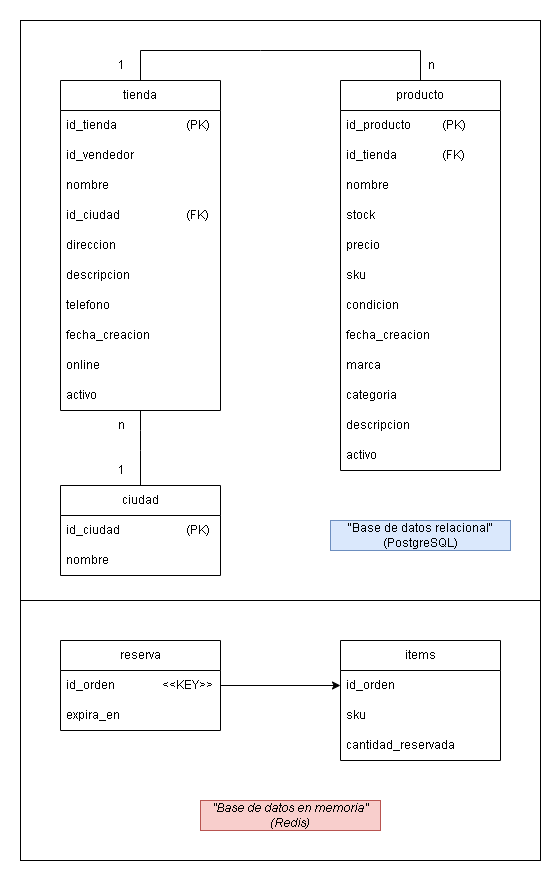

The diagram above was exported from draw.io. Its source (the exported page's mxGraphModel, read from the mxfile embedded in the PNG):
<mxGraphModel dx="568" dy="562" grid="1" gridSize="10" guides="1" tooltips="1" connect="1" arrows="1" fold="1" page="1" pageScale="1" pageWidth="827" pageHeight="1169" math="0" shadow="0">
  <root>
    <mxCell id="0" />
    <mxCell id="1" parent="0" />
    <mxCell id="SC5OsN9dwopByyjBhc07-1" value="" style="rounded=0;whiteSpace=wrap;html=1;strokeWidth=0;strokeColor=none;" parent="1" vertex="1">
      <mxGeometry x="134" y="100" width="560" height="880" as="geometry" />
    </mxCell>
    <mxCell id="SC5OsN9dwopByyjBhc07-2" value="" style="rounded=0;whiteSpace=wrap;html=1;strokeWidth=1;strokeColor=default;" parent="1" vertex="1">
      <mxGeometry x="154" y="440" width="520" height="520" as="geometry" />
    </mxCell>
    <mxCell id="SC5OsN9dwopByyjBhc07-3" value="" style="rounded=0;whiteSpace=wrap;html=1;strokeWidth=1;strokeColor=default;" parent="1" vertex="1">
      <mxGeometry x="154" y="120" width="520" height="580" as="geometry" />
    </mxCell>
    <mxCell id="SC5OsN9dwopByyjBhc07-4" value="tienda" style="swimlane;fontStyle=0;childLayout=stackLayout;horizontal=1;startSize=30;horizontalStack=0;resizeParent=1;resizeParentMax=0;resizeLast=0;collapsible=1;marginBottom=0;whiteSpace=wrap;html=1;" parent="1" vertex="1">
      <mxGeometry x="194" y="180" width="160" height="330" as="geometry" />
    </mxCell>
    <mxCell id="SC5OsN9dwopByyjBhc07-5" value="id_tienda &lt;span style=&quot;white-space: pre;&quot;&gt;&#09;&lt;/span&gt;&lt;span style=&quot;white-space: pre;&quot;&gt;&#09;&lt;/span&gt;&lt;span style=&quot;white-space: pre;&quot;&gt;&#09;&lt;/span&gt;(PK)" style="text;strokeColor=none;fillColor=none;align=left;verticalAlign=middle;spacingLeft=4;spacingRight=4;overflow=hidden;points=[[0,0.5],[1,0.5]];portConstraint=eastwest;rotatable=0;whiteSpace=wrap;html=1;" parent="SC5OsN9dwopByyjBhc07-4" vertex="1">
      <mxGeometry y="30" width="160" height="30" as="geometry" />
    </mxCell>
    <mxCell id="SC5OsN9dwopByyjBhc07-6" value="id_vendedor" style="text;strokeColor=none;fillColor=none;align=left;verticalAlign=middle;spacingLeft=4;spacingRight=4;overflow=hidden;points=[[0,0.5],[1,0.5]];portConstraint=eastwest;rotatable=0;whiteSpace=wrap;html=1;" parent="SC5OsN9dwopByyjBhc07-4" vertex="1">
      <mxGeometry y="60" width="160" height="30" as="geometry" />
    </mxCell>
    <mxCell id="SC5OsN9dwopByyjBhc07-7" value="nombre" style="text;strokeColor=none;fillColor=none;align=left;verticalAlign=middle;spacingLeft=4;spacingRight=4;overflow=hidden;points=[[0,0.5],[1,0.5]];portConstraint=eastwest;rotatable=0;whiteSpace=wrap;html=1;" parent="SC5OsN9dwopByyjBhc07-4" vertex="1">
      <mxGeometry y="90" width="160" height="30" as="geometry" />
    </mxCell>
    <mxCell id="Y0w3hDvuOmzfVoRm_Gxg-9" value="id_ciudad&lt;span style=&quot;white-space: pre;&quot;&gt;&#09;&lt;/span&gt;&lt;span style=&quot;white-space: pre;&quot;&gt;&#09;&lt;/span&gt;&lt;span style=&quot;white-space: pre;&quot;&gt;&#09;&lt;/span&gt;(FK)" style="text;strokeColor=none;fillColor=none;align=left;verticalAlign=middle;spacingLeft=4;spacingRight=4;overflow=hidden;points=[[0,0.5],[1,0.5]];portConstraint=eastwest;rotatable=0;whiteSpace=wrap;html=1;" parent="SC5OsN9dwopByyjBhc07-4" vertex="1">
      <mxGeometry y="120" width="160" height="30" as="geometry" />
    </mxCell>
    <mxCell id="SC5OsN9dwopByyjBhc07-8" value="direccion" style="text;strokeColor=none;fillColor=none;align=left;verticalAlign=middle;spacingLeft=4;spacingRight=4;overflow=hidden;points=[[0,0.5],[1,0.5]];portConstraint=eastwest;rotatable=0;whiteSpace=wrap;html=1;" parent="SC5OsN9dwopByyjBhc07-4" vertex="1">
      <mxGeometry y="150" width="160" height="30" as="geometry" />
    </mxCell>
    <mxCell id="SC5OsN9dwopByyjBhc07-30" value="descripcion" style="text;strokeColor=none;fillColor=none;align=left;verticalAlign=middle;spacingLeft=4;spacingRight=4;overflow=hidden;points=[[0,0.5],[1,0.5]];portConstraint=eastwest;rotatable=0;whiteSpace=wrap;html=1;" parent="SC5OsN9dwopByyjBhc07-4" vertex="1">
      <mxGeometry y="180" width="160" height="30" as="geometry" />
    </mxCell>
    <mxCell id="SC5OsN9dwopByyjBhc07-9" value="telefono" style="text;strokeColor=none;fillColor=none;align=left;verticalAlign=middle;spacingLeft=4;spacingRight=4;overflow=hidden;points=[[0,0.5],[1,0.5]];portConstraint=eastwest;rotatable=0;whiteSpace=wrap;html=1;" parent="SC5OsN9dwopByyjBhc07-4" vertex="1">
      <mxGeometry y="210" width="160" height="30" as="geometry" />
    </mxCell>
    <mxCell id="SC5OsN9dwopByyjBhc07-10" value="fecha_creacion" style="text;strokeColor=none;fillColor=none;align=left;verticalAlign=middle;spacingLeft=4;spacingRight=4;overflow=hidden;points=[[0,0.5],[1,0.5]];portConstraint=eastwest;rotatable=0;whiteSpace=wrap;html=1;" parent="SC5OsN9dwopByyjBhc07-4" vertex="1">
      <mxGeometry y="240" width="160" height="30" as="geometry" />
    </mxCell>
    <mxCell id="Y0w3hDvuOmzfVoRm_Gxg-10" value="online" style="text;strokeColor=none;fillColor=none;align=left;verticalAlign=middle;spacingLeft=4;spacingRight=4;overflow=hidden;points=[[0,0.5],[1,0.5]];portConstraint=eastwest;rotatable=0;whiteSpace=wrap;html=1;" parent="SC5OsN9dwopByyjBhc07-4" vertex="1">
      <mxGeometry y="270" width="160" height="30" as="geometry" />
    </mxCell>
    <mxCell id="jnRskvFLclPvYcSlK4Sq-1" value="activo" style="text;strokeColor=none;fillColor=none;align=left;verticalAlign=middle;spacingLeft=4;spacingRight=4;overflow=hidden;points=[[0,0.5],[1,0.5]];portConstraint=eastwest;rotatable=0;whiteSpace=wrap;html=1;" vertex="1" parent="SC5OsN9dwopByyjBhc07-4">
      <mxGeometry y="300" width="160" height="30" as="geometry" />
    </mxCell>
    <mxCell id="SC5OsN9dwopByyjBhc07-11" value="producto" style="swimlane;fontStyle=0;childLayout=stackLayout;horizontal=1;startSize=30;horizontalStack=0;resizeParent=1;resizeParentMax=0;resizeLast=0;collapsible=1;marginBottom=0;whiteSpace=wrap;html=1;" parent="1" vertex="1">
      <mxGeometry x="474" y="180" width="160" height="390" as="geometry" />
    </mxCell>
    <mxCell id="h4shXAzRGVL6ofjeAqxs-3" value="id_producto&lt;span style=&quot;white-space: pre;&quot;&gt;&#09;&lt;span style=&quot;white-space: pre;&quot;&gt;&#09;&lt;/span&gt;&lt;/span&gt;(PK)" style="text;strokeColor=none;fillColor=none;align=left;verticalAlign=middle;spacingLeft=4;spacingRight=4;overflow=hidden;points=[[0,0.5],[1,0.5]];portConstraint=eastwest;rotatable=0;whiteSpace=wrap;html=1;" parent="SC5OsN9dwopByyjBhc07-11" vertex="1">
      <mxGeometry y="30" width="160" height="30" as="geometry" />
    </mxCell>
    <mxCell id="SC5OsN9dwopByyjBhc07-13" value="id_tienda&lt;span style=&quot;white-space: pre;&quot;&gt;&#09;&lt;/span&gt;&lt;span style=&quot;white-space: pre;&quot;&gt;&#09;&lt;/span&gt;(FK)" style="text;strokeColor=none;fillColor=none;align=left;verticalAlign=middle;spacingLeft=4;spacingRight=4;overflow=hidden;points=[[0,0.5],[1,0.5]];portConstraint=eastwest;rotatable=0;whiteSpace=wrap;html=1;" parent="SC5OsN9dwopByyjBhc07-11" vertex="1">
      <mxGeometry y="60" width="160" height="30" as="geometry" />
    </mxCell>
    <mxCell id="h4shXAzRGVL6ofjeAqxs-2" value="nombre" style="text;strokeColor=none;fillColor=none;align=left;verticalAlign=middle;spacingLeft=4;spacingRight=4;overflow=hidden;points=[[0,0.5],[1,0.5]];portConstraint=eastwest;rotatable=0;whiteSpace=wrap;html=1;" parent="SC5OsN9dwopByyjBhc07-11" vertex="1">
      <mxGeometry y="90" width="160" height="30" as="geometry" />
    </mxCell>
    <mxCell id="SC5OsN9dwopByyjBhc07-14" value="stock" style="text;strokeColor=none;fillColor=none;align=left;verticalAlign=middle;spacingLeft=4;spacingRight=4;overflow=hidden;points=[[0,0.5],[1,0.5]];portConstraint=eastwest;rotatable=0;whiteSpace=wrap;html=1;" parent="SC5OsN9dwopByyjBhc07-11" vertex="1">
      <mxGeometry y="120" width="160" height="30" as="geometry" />
    </mxCell>
    <mxCell id="jnRskvFLclPvYcSlK4Sq-2" value="precio" style="text;strokeColor=none;fillColor=none;align=left;verticalAlign=middle;spacingLeft=4;spacingRight=4;overflow=hidden;points=[[0,0.5],[1,0.5]];portConstraint=eastwest;rotatable=0;whiteSpace=wrap;html=1;" vertex="1" parent="SC5OsN9dwopByyjBhc07-11">
      <mxGeometry y="150" width="160" height="30" as="geometry" />
    </mxCell>
    <mxCell id="SC5OsN9dwopByyjBhc07-12" value="sku" style="text;strokeColor=none;fillColor=none;align=left;verticalAlign=middle;spacingLeft=4;spacingRight=4;overflow=hidden;points=[[0,0.5],[1,0.5]];portConstraint=eastwest;rotatable=0;whiteSpace=wrap;html=1;" parent="SC5OsN9dwopByyjBhc07-11" vertex="1">
      <mxGeometry y="180" width="160" height="30" as="geometry" />
    </mxCell>
    <mxCell id="h4shXAzRGVL6ofjeAqxs-4" value="condicion" style="text;strokeColor=none;fillColor=none;align=left;verticalAlign=middle;spacingLeft=4;spacingRight=4;overflow=hidden;points=[[0,0.5],[1,0.5]];portConstraint=eastwest;rotatable=0;whiteSpace=wrap;html=1;" parent="SC5OsN9dwopByyjBhc07-11" vertex="1">
      <mxGeometry y="210" width="160" height="30" as="geometry" />
    </mxCell>
    <mxCell id="h4shXAzRGVL6ofjeAqxs-5" value="fecha_creacion" style="text;strokeColor=none;fillColor=none;align=left;verticalAlign=middle;spacingLeft=4;spacingRight=4;overflow=hidden;points=[[0,0.5],[1,0.5]];portConstraint=eastwest;rotatable=0;whiteSpace=wrap;html=1;" parent="SC5OsN9dwopByyjBhc07-11" vertex="1">
      <mxGeometry y="240" width="160" height="30" as="geometry" />
    </mxCell>
    <mxCell id="h4shXAzRGVL6ofjeAqxs-7" value="marca" style="text;strokeColor=none;fillColor=none;align=left;verticalAlign=middle;spacingLeft=4;spacingRight=4;overflow=hidden;points=[[0,0.5],[1,0.5]];portConstraint=eastwest;rotatable=0;whiteSpace=wrap;html=1;" parent="SC5OsN9dwopByyjBhc07-11" vertex="1">
      <mxGeometry y="270" width="160" height="30" as="geometry" />
    </mxCell>
    <mxCell id="h4shXAzRGVL6ofjeAqxs-8" value="categoria" style="text;strokeColor=none;fillColor=none;align=left;verticalAlign=middle;spacingLeft=4;spacingRight=4;overflow=hidden;points=[[0,0.5],[1,0.5]];portConstraint=eastwest;rotatable=0;whiteSpace=wrap;html=1;" parent="SC5OsN9dwopByyjBhc07-11" vertex="1">
      <mxGeometry y="300" width="160" height="30" as="geometry" />
    </mxCell>
    <mxCell id="h4shXAzRGVL6ofjeAqxs-9" value="descripcion" style="text;strokeColor=none;fillColor=none;align=left;verticalAlign=middle;spacingLeft=4;spacingRight=4;overflow=hidden;points=[[0,0.5],[1,0.5]];portConstraint=eastwest;rotatable=0;whiteSpace=wrap;html=1;" parent="SC5OsN9dwopByyjBhc07-11" vertex="1">
      <mxGeometry y="330" width="160" height="30" as="geometry" />
    </mxCell>
    <mxCell id="jnRskvFLclPvYcSlK4Sq-3" value="activo" style="text;strokeColor=none;fillColor=none;align=left;verticalAlign=middle;spacingLeft=4;spacingRight=4;overflow=hidden;points=[[0,0.5],[1,0.5]];portConstraint=eastwest;rotatable=0;whiteSpace=wrap;html=1;" vertex="1" parent="SC5OsN9dwopByyjBhc07-11">
      <mxGeometry y="360" width="160" height="30" as="geometry" />
    </mxCell>
    <mxCell id="SC5OsN9dwopByyjBhc07-17" value="" style="endArrow=none;html=1;rounded=0;exitX=0.5;exitY=0;exitDx=0;exitDy=0;entryX=0.5;entryY=0;entryDx=0;entryDy=0;" parent="1" source="SC5OsN9dwopByyjBhc07-4" target="SC5OsN9dwopByyjBhc07-11" edge="1">
      <mxGeometry width="50" height="50" relative="1" as="geometry">
        <mxPoint x="384" y="480" as="sourcePoint" />
        <mxPoint x="434" y="430" as="targetPoint" />
        <Array as="points">
          <mxPoint x="274" y="150" />
          <mxPoint x="394" y="150" />
          <mxPoint x="554" y="150" />
        </Array>
      </mxGeometry>
    </mxCell>
    <mxCell id="SC5OsN9dwopByyjBhc07-18" value="1" style="text;html=1;align=center;verticalAlign=middle;resizable=0;points=[];autosize=1;strokeColor=none;fillColor=none;" parent="1" vertex="1">
      <mxGeometry x="240" y="150" width="30" height="30" as="geometry" />
    </mxCell>
    <mxCell id="SC5OsN9dwopByyjBhc07-19" value="n" style="text;html=1;align=center;verticalAlign=middle;resizable=0;points=[];autosize=1;strokeColor=none;fillColor=none;" parent="1" vertex="1">
      <mxGeometry x="550" y="150" width="30" height="30" as="geometry" />
    </mxCell>
    <mxCell id="SC5OsN9dwopByyjBhc07-20" value="reserva" style="swimlane;fontStyle=0;childLayout=stackLayout;horizontal=1;startSize=30;horizontalStack=0;resizeParent=1;resizeParentMax=0;resizeLast=0;collapsible=1;marginBottom=0;whiteSpace=wrap;html=1;" parent="1" vertex="1">
      <mxGeometry x="194" y="740" width="160" height="90" as="geometry" />
    </mxCell>
    <mxCell id="SC5OsN9dwopByyjBhc07-21" value="id_orden &lt;span style=&quot;white-space: pre;&quot;&gt;&#09;&lt;/span&gt;&lt;span style=&quot;white-space: pre;&quot;&gt;&#09;&lt;/span&gt;&amp;lt;&amp;lt;KEY&amp;gt;&amp;gt;" style="text;strokeColor=none;fillColor=none;align=left;verticalAlign=middle;spacingLeft=4;spacingRight=4;overflow=hidden;points=[[0,0.5],[1,0.5]];portConstraint=eastwest;rotatable=0;whiteSpace=wrap;html=1;" parent="SC5OsN9dwopByyjBhc07-20" vertex="1">
      <mxGeometry y="30" width="160" height="30" as="geometry" />
    </mxCell>
    <mxCell id="SC5OsN9dwopByyjBhc07-22" value="expira_en" style="text;strokeColor=none;fillColor=none;align=left;verticalAlign=middle;spacingLeft=4;spacingRight=4;overflow=hidden;points=[[0,0.5],[1,0.5]];portConstraint=eastwest;rotatable=0;whiteSpace=wrap;html=1;" parent="SC5OsN9dwopByyjBhc07-20" vertex="1">
      <mxGeometry y="60" width="160" height="30" as="geometry" />
    </mxCell>
    <mxCell id="SC5OsN9dwopByyjBhc07-23" value="&quot;Base de datos relacional&quot;(PostgreSQL)" style="text;html=1;align=center;verticalAlign=middle;whiteSpace=wrap;rounded=0;fillColor=#dae8fc;strokeColor=#6c8ebf;" parent="1" vertex="1">
      <mxGeometry x="464" y="620" width="180" height="30" as="geometry" />
    </mxCell>
    <mxCell id="SC5OsN9dwopByyjBhc07-24" value="&lt;em data-end=&quot;474&quot; data-start=&quot;438&quot;&gt;&quot;Base de datos en memoria&lt;em data-end=&quot;474&quot; data-start=&quot;438&quot;&gt;&quot;&lt;/em&gt;(Redis)&lt;/em&gt;" style="text;html=1;align=center;verticalAlign=middle;whiteSpace=wrap;rounded=0;fillColor=#f8cecc;strokeColor=#b85450;" parent="1" vertex="1">
      <mxGeometry x="334" y="900" width="180" height="30" as="geometry" />
    </mxCell>
    <mxCell id="SC5OsN9dwopByyjBhc07-25" value="items" style="swimlane;fontStyle=0;childLayout=stackLayout;horizontal=1;startSize=30;horizontalStack=0;resizeParent=1;resizeParentMax=0;resizeLast=0;collapsible=1;marginBottom=0;whiteSpace=wrap;html=1;" parent="1" vertex="1">
      <mxGeometry x="474" y="740" width="160" height="120" as="geometry" />
    </mxCell>
    <mxCell id="SC5OsN9dwopByyjBhc07-26" value="id_orden" style="text;strokeColor=none;fillColor=none;align=left;verticalAlign=middle;spacingLeft=4;spacingRight=4;overflow=hidden;points=[[0,0.5],[1,0.5]];portConstraint=eastwest;rotatable=0;whiteSpace=wrap;html=1;" parent="SC5OsN9dwopByyjBhc07-25" vertex="1">
      <mxGeometry y="30" width="160" height="30" as="geometry" />
    </mxCell>
    <mxCell id="SC5OsN9dwopByyjBhc07-27" value="sku" style="text;strokeColor=none;fillColor=none;align=left;verticalAlign=middle;spacingLeft=4;spacingRight=4;overflow=hidden;points=[[0,0.5],[1,0.5]];portConstraint=eastwest;rotatable=0;whiteSpace=wrap;html=1;" parent="SC5OsN9dwopByyjBhc07-25" vertex="1">
      <mxGeometry y="60" width="160" height="30" as="geometry" />
    </mxCell>
    <mxCell id="SC5OsN9dwopByyjBhc07-28" value="cantidad_reservada" style="text;strokeColor=none;fillColor=none;align=left;verticalAlign=middle;spacingLeft=4;spacingRight=4;overflow=hidden;points=[[0,0.5],[1,0.5]];portConstraint=eastwest;rotatable=0;whiteSpace=wrap;html=1;" parent="SC5OsN9dwopByyjBhc07-25" vertex="1">
      <mxGeometry y="90" width="160" height="30" as="geometry" />
    </mxCell>
    <mxCell id="SC5OsN9dwopByyjBhc07-29" style="edgeStyle=orthogonalEdgeStyle;rounded=0;orthogonalLoop=1;jettySize=auto;html=1;entryX=0;entryY=0.5;entryDx=0;entryDy=0;" parent="1" source="SC5OsN9dwopByyjBhc07-21" target="SC5OsN9dwopByyjBhc07-26" edge="1">
      <mxGeometry relative="1" as="geometry" />
    </mxCell>
    <mxCell id="Y0w3hDvuOmzfVoRm_Gxg-1" value="ciudad" style="swimlane;fontStyle=0;childLayout=stackLayout;horizontal=1;startSize=30;horizontalStack=0;resizeParent=1;resizeParentMax=0;resizeLast=0;collapsible=1;marginBottom=0;whiteSpace=wrap;html=1;" parent="1" vertex="1">
      <mxGeometry x="194" y="585" width="160" height="90" as="geometry" />
    </mxCell>
    <mxCell id="Y0w3hDvuOmzfVoRm_Gxg-2" value="id_ciudad&lt;span style=&quot;white-space: pre;&quot;&gt;&#09;&lt;/span&gt;&lt;span style=&quot;white-space: pre;&quot;&gt;&#09;&lt;/span&gt;&lt;span style=&quot;white-space: pre;&quot;&gt;&#09;&lt;/span&gt;(PK)" style="text;strokeColor=none;fillColor=none;align=left;verticalAlign=middle;spacingLeft=4;spacingRight=4;overflow=hidden;points=[[0,0.5],[1,0.5]];portConstraint=eastwest;rotatable=0;whiteSpace=wrap;html=1;" parent="Y0w3hDvuOmzfVoRm_Gxg-1" vertex="1">
      <mxGeometry y="30" width="160" height="30" as="geometry" />
    </mxCell>
    <mxCell id="Y0w3hDvuOmzfVoRm_Gxg-3" value="nombre" style="text;strokeColor=none;fillColor=none;align=left;verticalAlign=middle;spacingLeft=4;spacingRight=4;overflow=hidden;points=[[0,0.5],[1,0.5]];portConstraint=eastwest;rotatable=0;whiteSpace=wrap;html=1;" parent="Y0w3hDvuOmzfVoRm_Gxg-1" vertex="1">
      <mxGeometry y="60" width="160" height="30" as="geometry" />
    </mxCell>
    <mxCell id="Y0w3hDvuOmzfVoRm_Gxg-11" value="" style="endArrow=none;html=1;rounded=0;exitX=0.5;exitY=0;exitDx=0;exitDy=0;" parent="1" source="Y0w3hDvuOmzfVoRm_Gxg-1" edge="1">
      <mxGeometry width="50" height="50" relative="1" as="geometry">
        <mxPoint x="270" y="490" as="sourcePoint" />
        <mxPoint x="274" y="510" as="targetPoint" />
        <Array as="points">
          <mxPoint x="274" y="550" />
          <mxPoint x="274" y="530" />
          <mxPoint x="274" y="510" />
        </Array>
      </mxGeometry>
    </mxCell>
    <mxCell id="Y0w3hDvuOmzfVoRm_Gxg-12" value="1" style="text;html=1;align=center;verticalAlign=middle;resizable=0;points=[];autosize=1;strokeColor=none;fillColor=none;" parent="1" vertex="1">
      <mxGeometry x="240" y="555" width="30" height="30" as="geometry" />
    </mxCell>
    <mxCell id="Y0w3hDvuOmzfVoRm_Gxg-13" value="n" style="text;html=1;align=center;verticalAlign=middle;resizable=0;points=[];autosize=1;strokeColor=none;fillColor=none;" parent="1" vertex="1">
      <mxGeometry x="240" y="510" width="30" height="30" as="geometry" />
    </mxCell>
  </root>
</mxGraphModel>